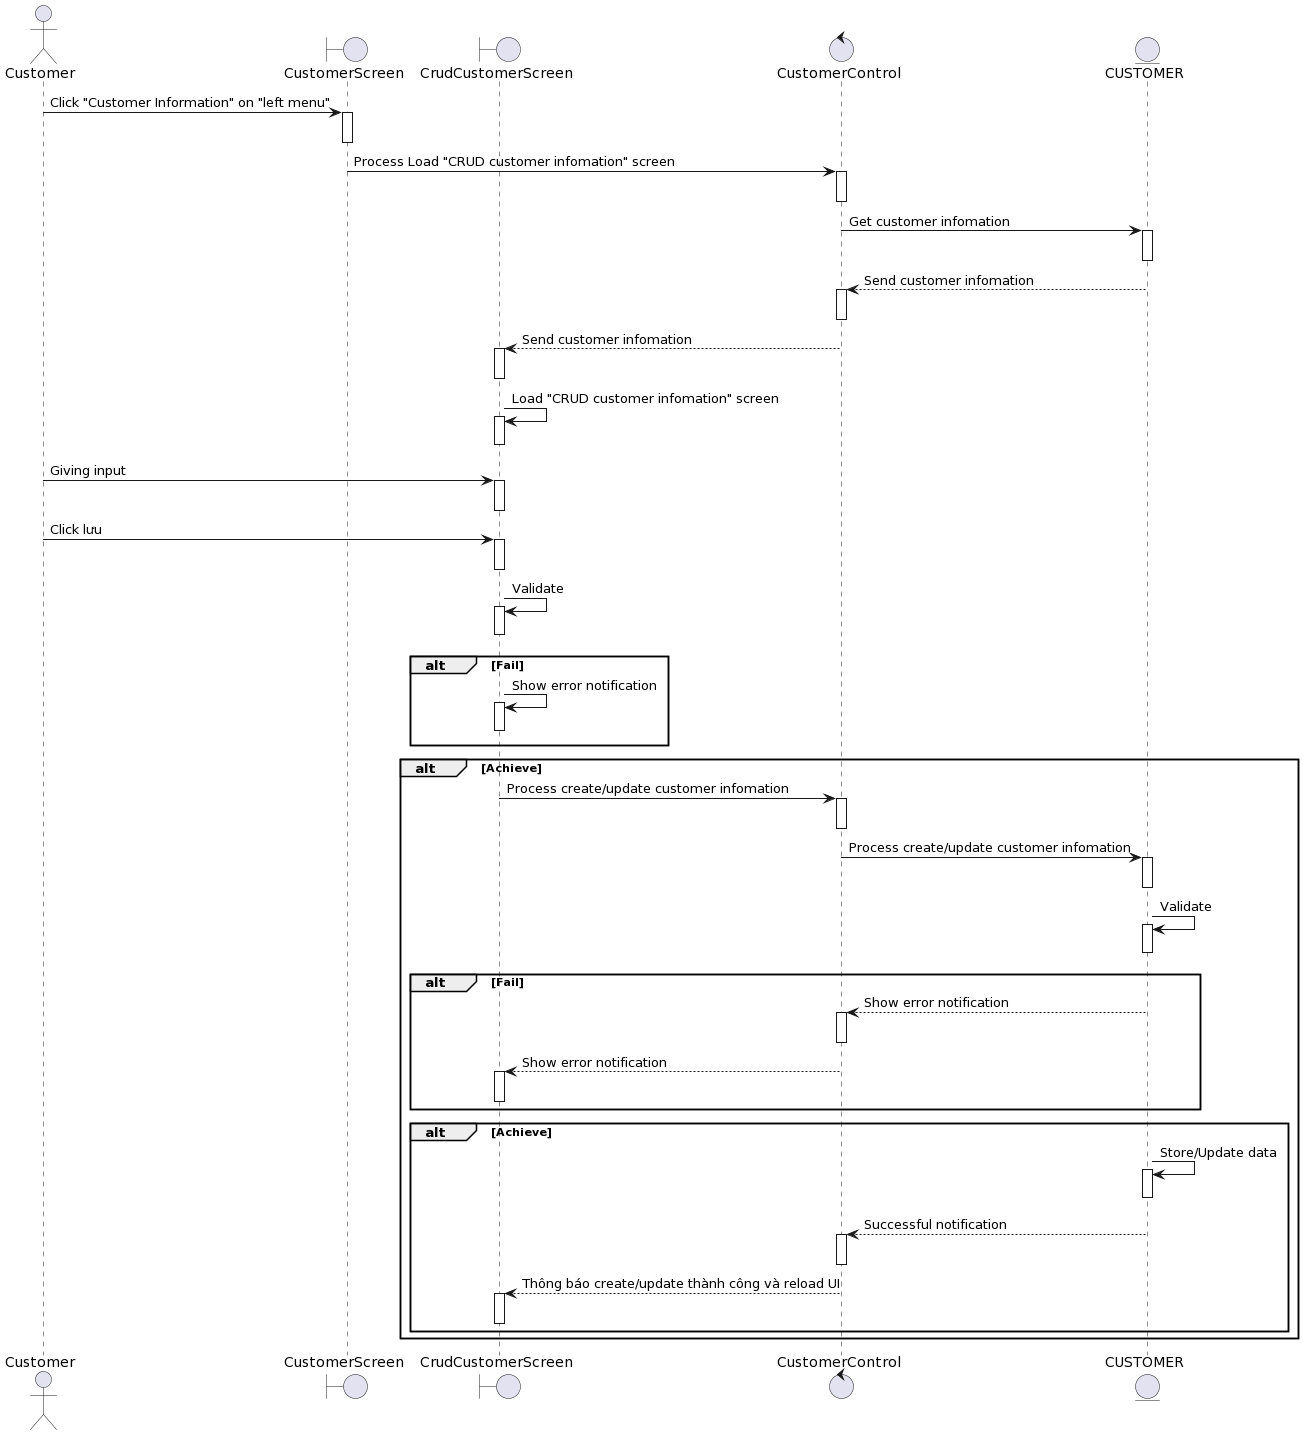

The diagram above was rendered by PlantUML. Its source (embedded in the PNG):
@startuml
actor Customer

boundary CustomerScreen
boundary CrudCustomerScreen
control CustomerControl 
entity CUSTOMER

Customer-> CustomerScreen++: Click "Customer Information" on "left menu"
deactivate CustomerScreen


CustomerScreen-> CustomerControl ++: Process Load "CRUD customer infomation" screen
deactivate CustomerControl 

CustomerControl -> CUSTOMER++: Get customer infomation
deactivate CUSTOMER

CUSTOMER--> CustomerControl ++: Send customer infomation
deactivate CustomerControl 

CustomerControl --> CrudCustomerScreen++: Send customer infomation
deactivate CrudCustomerScreen

CrudCustomerScreen-> CrudCustomerScreen++: Load "CRUD customer infomation" screen
deactivate CrudCustomerScreen

Customer-> CrudCustomerScreen++: Giving input
deactivate CrudCustomerScreen
Customer-> CrudCustomerScreen++: Click lưu
deactivate CrudCustomerScreen

CrudCustomerScreen-> CrudCustomerScreen++: Validate
deactivate CrudCustomerScreen


alt Fail
    CrudCustomerScreen-> CrudCustomerScreen++: Show error notification
deactivate CrudCustomerScreen
end

alt Achieve

    CrudCustomerScreen-> CustomerControl ++: Process create/update customer infomation

deactivate CustomerControl 
    CustomerControl -> CUSTOMER++:Process create/update customer infomation

deactivate CUSTOMER
    CUSTOMER-> CUSTOMER++: Validate
deactivate CUSTOMER
alt Fail
    CUSTOMER--> CustomerControl ++: Show error notification
deactivate CustomerControl 
CustomerControl --> CrudCustomerScreen++: Show error notification
deactivate CrudCustomerScreen
end

alt Achieve
    CUSTOMER-> CUSTOMER++: Store/Update data
deactivate CUSTOMER

     CUSTOMER--> CustomerControl ++: Successful notification
deactivate CustomerControl 
    CustomerControl --> CrudCustomerScreen++: Thông báo create/update thành công và reload UI
deactivate CrudCustomerScreen

end
end
@enduml